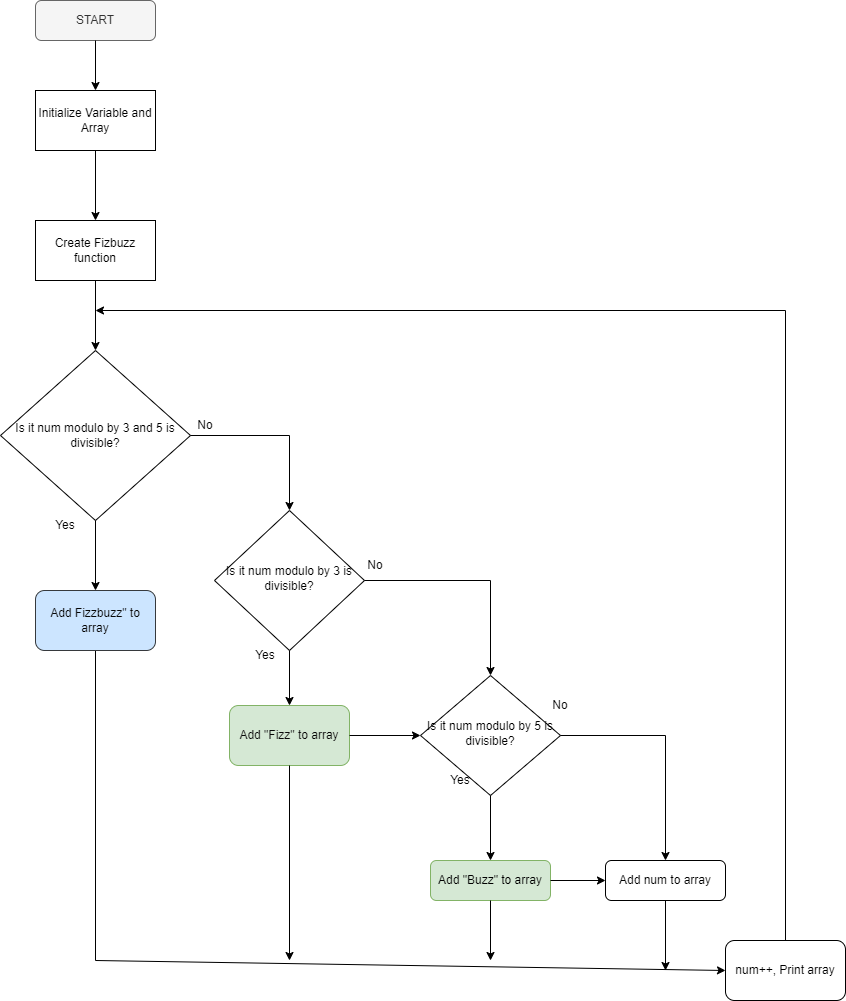

The diagram above was exported from draw.io. Its source (the exported page's mxGraphModel, read from the mxfile embedded in the PNG):
<mxGraphModel dx="868" dy="492" grid="1" gridSize="10" guides="1" tooltips="1" connect="1" arrows="1" fold="1" page="1" pageScale="1" pageWidth="827" pageHeight="1169" math="0" shadow="0">
  <root>
    <mxCell id="WIyWlLk6GJQsqaUBKTNV-0" />
    <mxCell id="WIyWlLk6GJQsqaUBKTNV-1" parent="WIyWlLk6GJQsqaUBKTNV-0" />
    <mxCell id="WIyWlLk6GJQsqaUBKTNV-3" value="START" style="rounded=1;whiteSpace=wrap;html=1;fontSize=12;glass=0;strokeWidth=1;shadow=0;fillColor=#f5f5f5;fontColor=#333333;strokeColor=#666666;" parent="WIyWlLk6GJQsqaUBKTNV-1" vertex="1">
      <mxGeometry x="160" y="80" width="120" height="40" as="geometry" />
    </mxCell>
    <mxCell id="WIyWlLk6GJQsqaUBKTNV-6" value="Is it num modulo by 3 is divisible?" style="rhombus;whiteSpace=wrap;html=1;shadow=0;fontFamily=Helvetica;fontSize=12;align=center;strokeWidth=1;spacing=6;spacingTop=-4;" parent="WIyWlLk6GJQsqaUBKTNV-1" vertex="1">
      <mxGeometry x="339" y="590" width="150" height="140" as="geometry" />
    </mxCell>
    <mxCell id="WIyWlLk6GJQsqaUBKTNV-7" value="Add num to array" style="rounded=1;whiteSpace=wrap;html=1;fontSize=12;glass=0;strokeWidth=1;shadow=0;" parent="WIyWlLk6GJQsqaUBKTNV-1" vertex="1">
      <mxGeometry x="730" y="940" width="120" height="40" as="geometry" />
    </mxCell>
    <mxCell id="WIyWlLk6GJQsqaUBKTNV-10" value="Is it num modulo by 5 is divisible?" style="rhombus;whiteSpace=wrap;html=1;shadow=0;fontFamily=Helvetica;fontSize=12;align=center;strokeWidth=1;spacing=6;spacingTop=-4;" parent="WIyWlLk6GJQsqaUBKTNV-1" vertex="1">
      <mxGeometry x="545" y="755" width="140" height="120" as="geometry" />
    </mxCell>
    <mxCell id="WIyWlLk6GJQsqaUBKTNV-12" value="&lt;font color=&quot;#000000&quot;&gt;Add &quot;Buzz&quot; to array&lt;/font&gt;" style="rounded=1;whiteSpace=wrap;html=1;fontSize=12;glass=0;strokeWidth=1;shadow=0;fillColor=#d5e8d4;strokeColor=#82b366;" parent="WIyWlLk6GJQsqaUBKTNV-1" vertex="1">
      <mxGeometry x="555" y="940" width="120" height="40" as="geometry" />
    </mxCell>
    <mxCell id="QeWuMS5CAlSkgfT8vbXG-0" value="Initialize Variable and Array" style="rounded=0;whiteSpace=wrap;html=1;" parent="WIyWlLk6GJQsqaUBKTNV-1" vertex="1">
      <mxGeometry x="160" y="170" width="120" height="60" as="geometry" />
    </mxCell>
    <mxCell id="QeWuMS5CAlSkgfT8vbXG-3" value="" style="endArrow=classic;html=1;rounded=0;exitX=0.5;exitY=1;exitDx=0;exitDy=0;entryX=0.5;entryY=0;entryDx=0;entryDy=0;" parent="WIyWlLk6GJQsqaUBKTNV-1" source="WIyWlLk6GJQsqaUBKTNV-3" target="QeWuMS5CAlSkgfT8vbXG-0" edge="1">
      <mxGeometry width="50" height="50" relative="1" as="geometry">
        <mxPoint x="270" y="310" as="sourcePoint" />
        <mxPoint x="320" y="260" as="targetPoint" />
      </mxGeometry>
    </mxCell>
    <mxCell id="QeWuMS5CAlSkgfT8vbXG-5" style="edgeStyle=orthogonalEdgeStyle;rounded=0;orthogonalLoop=1;jettySize=auto;html=1;exitX=0.5;exitY=1;exitDx=0;exitDy=0;" parent="WIyWlLk6GJQsqaUBKTNV-1" source="WIyWlLk6GJQsqaUBKTNV-7" target="WIyWlLk6GJQsqaUBKTNV-7" edge="1">
      <mxGeometry relative="1" as="geometry" />
    </mxCell>
    <mxCell id="QeWuMS5CAlSkgfT8vbXG-9" value="&lt;font color=&quot;#080808&quot;&gt;Add &quot;Fizz&quot; to array&lt;/font&gt;" style="rounded=1;whiteSpace=wrap;html=1;fillColor=#d5e8d4;strokeColor=#82b366;" parent="WIyWlLk6GJQsqaUBKTNV-1" vertex="1">
      <mxGeometry x="354" y="785" width="120" height="60" as="geometry" />
    </mxCell>
    <mxCell id="QeWuMS5CAlSkgfT8vbXG-10" style="edgeStyle=orthogonalEdgeStyle;rounded=0;orthogonalLoop=1;jettySize=auto;html=1;exitX=0.5;exitY=1;exitDx=0;exitDy=0;" parent="WIyWlLk6GJQsqaUBKTNV-1" source="WIyWlLk6GJQsqaUBKTNV-12" target="WIyWlLk6GJQsqaUBKTNV-12" edge="1">
      <mxGeometry relative="1" as="geometry" />
    </mxCell>
    <mxCell id="QeWuMS5CAlSkgfT8vbXG-11" value="num++, Print array" style="rounded=1;whiteSpace=wrap;html=1;" parent="WIyWlLk6GJQsqaUBKTNV-1" vertex="1">
      <mxGeometry x="850" y="1020" width="120" height="60" as="geometry" />
    </mxCell>
    <mxCell id="QeWuMS5CAlSkgfT8vbXG-15" value="" style="endArrow=classic;html=1;rounded=0;entryX=0.5;entryY=0;entryDx=0;entryDy=0;exitX=1;exitY=0.5;exitDx=0;exitDy=0;" parent="WIyWlLk6GJQsqaUBKTNV-1" source="WIyWlLk6GJQsqaUBKTNV-6" target="WIyWlLk6GJQsqaUBKTNV-10" edge="1">
      <mxGeometry width="50" height="50" relative="1" as="geometry">
        <mxPoint x="540" y="650" as="sourcePoint" />
        <mxPoint x="675" y="610" as="targetPoint" />
        <Array as="points">
          <mxPoint x="615" y="660" />
        </Array>
      </mxGeometry>
    </mxCell>
    <mxCell id="QeWuMS5CAlSkgfT8vbXG-16" value="" style="endArrow=classic;html=1;rounded=0;entryX=0;entryY=0.5;entryDx=0;entryDy=0;exitX=1;exitY=0.5;exitDx=0;exitDy=0;" parent="WIyWlLk6GJQsqaUBKTNV-1" source="QeWuMS5CAlSkgfT8vbXG-9" target="WIyWlLk6GJQsqaUBKTNV-10" edge="1">
      <mxGeometry width="50" height="50" relative="1" as="geometry">
        <mxPoint x="765" y="950" as="sourcePoint" />
        <mxPoint x="815" y="900" as="targetPoint" />
        <Array as="points" />
      </mxGeometry>
    </mxCell>
    <mxCell id="QeWuMS5CAlSkgfT8vbXG-17" value="" style="endArrow=classic;html=1;rounded=0;exitX=0.5;exitY=1;exitDx=0;exitDy=0;" parent="WIyWlLk6GJQsqaUBKTNV-1" source="WIyWlLk6GJQsqaUBKTNV-10" edge="1">
      <mxGeometry width="50" height="50" relative="1" as="geometry">
        <mxPoint x="765" y="950" as="sourcePoint" />
        <mxPoint x="615" y="940" as="targetPoint" />
        <Array as="points" />
      </mxGeometry>
    </mxCell>
    <mxCell id="QeWuMS5CAlSkgfT8vbXG-18" value="No" style="text;html=1;strokeColor=none;fillColor=none;align=center;verticalAlign=middle;whiteSpace=wrap;rounded=0;" parent="WIyWlLk6GJQsqaUBKTNV-1" vertex="1">
      <mxGeometry x="470" y="630" width="60" height="30" as="geometry" />
    </mxCell>
    <mxCell id="QeWuMS5CAlSkgfT8vbXG-20" value="Yes" style="text;html=1;strokeColor=none;fillColor=none;align=center;verticalAlign=middle;whiteSpace=wrap;rounded=0;" parent="WIyWlLk6GJQsqaUBKTNV-1" vertex="1">
      <mxGeometry x="555" y="845" width="60" height="30" as="geometry" />
    </mxCell>
    <mxCell id="QeWuMS5CAlSkgfT8vbXG-21" value="" style="endArrow=classic;html=1;rounded=0;exitX=1;exitY=0.5;exitDx=0;exitDy=0;entryX=0.5;entryY=0;entryDx=0;entryDy=0;" parent="WIyWlLk6GJQsqaUBKTNV-1" source="WIyWlLk6GJQsqaUBKTNV-10" target="WIyWlLk6GJQsqaUBKTNV-7" edge="1">
      <mxGeometry width="50" height="50" relative="1" as="geometry">
        <mxPoint x="705" y="800" as="sourcePoint" />
        <mxPoint x="755" y="800" as="targetPoint" />
        <Array as="points">
          <mxPoint x="790" y="815" />
        </Array>
      </mxGeometry>
    </mxCell>
    <mxCell id="QeWuMS5CAlSkgfT8vbXG-22" value="No" style="text;html=1;strokeColor=none;fillColor=none;align=center;verticalAlign=middle;whiteSpace=wrap;rounded=0;" parent="WIyWlLk6GJQsqaUBKTNV-1" vertex="1">
      <mxGeometry x="655" y="770" width="60" height="30" as="geometry" />
    </mxCell>
    <mxCell id="QeWuMS5CAlSkgfT8vbXG-24" value="Create Fizbuzz function" style="rounded=0;whiteSpace=wrap;html=1;" parent="WIyWlLk6GJQsqaUBKTNV-1" vertex="1">
      <mxGeometry x="160" y="300" width="120" height="60" as="geometry" />
    </mxCell>
    <mxCell id="QeWuMS5CAlSkgfT8vbXG-25" value="" style="endArrow=classic;html=1;rounded=0;exitX=0.5;exitY=1;exitDx=0;exitDy=0;entryX=0.5;entryY=0;entryDx=0;entryDy=0;" parent="WIyWlLk6GJQsqaUBKTNV-1" source="QeWuMS5CAlSkgfT8vbXG-0" target="QeWuMS5CAlSkgfT8vbXG-24" edge="1">
      <mxGeometry width="50" height="50" relative="1" as="geometry">
        <mxPoint x="370" y="580" as="sourcePoint" />
        <mxPoint x="420" y="530" as="targetPoint" />
        <Array as="points" />
      </mxGeometry>
    </mxCell>
    <mxCell id="QeWuMS5CAlSkgfT8vbXG-28" value="" style="endArrow=classic;html=1;rounded=0;exitX=0.5;exitY=1;exitDx=0;exitDy=0;entryX=0.5;entryY=0;entryDx=0;entryDy=0;" parent="WIyWlLk6GJQsqaUBKTNV-1" source="WIyWlLk6GJQsqaUBKTNV-6" target="QeWuMS5CAlSkgfT8vbXG-9" edge="1">
      <mxGeometry width="50" height="50" relative="1" as="geometry">
        <mxPoint x="450" y="770" as="sourcePoint" />
        <mxPoint x="414" y="760" as="targetPoint" />
      </mxGeometry>
    </mxCell>
    <mxCell id="QeWuMS5CAlSkgfT8vbXG-29" value="Yes" style="text;html=1;strokeColor=none;fillColor=none;align=center;verticalAlign=middle;whiteSpace=wrap;rounded=0;" parent="WIyWlLk6GJQsqaUBKTNV-1" vertex="1">
      <mxGeometry x="360" y="720" width="60" height="30" as="geometry" />
    </mxCell>
    <mxCell id="QeWuMS5CAlSkgfT8vbXG-34" value="Is it num modulo by 3 and 5 is divisible?" style="rhombus;whiteSpace=wrap;html=1;" parent="WIyWlLk6GJQsqaUBKTNV-1" vertex="1">
      <mxGeometry x="125" y="430" width="190" height="170" as="geometry" />
    </mxCell>
    <mxCell id="QeWuMS5CAlSkgfT8vbXG-35" value="" style="endArrow=classic;html=1;rounded=0;exitX=0.5;exitY=1;exitDx=0;exitDy=0;entryX=0.5;entryY=0;entryDx=0;entryDy=0;" parent="WIyWlLk6GJQsqaUBKTNV-1" source="QeWuMS5CAlSkgfT8vbXG-24" target="QeWuMS5CAlSkgfT8vbXG-34" edge="1">
      <mxGeometry width="50" height="50" relative="1" as="geometry">
        <mxPoint x="490" y="600" as="sourcePoint" />
        <mxPoint x="540" y="550" as="targetPoint" />
      </mxGeometry>
    </mxCell>
    <mxCell id="QeWuMS5CAlSkgfT8vbXG-36" value="" style="endArrow=classic;html=1;rounded=0;exitX=1;exitY=0.5;exitDx=0;exitDy=0;entryX=0.5;entryY=0;entryDx=0;entryDy=0;" parent="WIyWlLk6GJQsqaUBKTNV-1" source="QeWuMS5CAlSkgfT8vbXG-34" target="WIyWlLk6GJQsqaUBKTNV-6" edge="1">
      <mxGeometry width="50" height="50" relative="1" as="geometry">
        <mxPoint x="530" y="640" as="sourcePoint" />
        <mxPoint x="580" y="590" as="targetPoint" />
        <Array as="points">
          <mxPoint x="414" y="515" />
        </Array>
      </mxGeometry>
    </mxCell>
    <mxCell id="QeWuMS5CAlSkgfT8vbXG-38" value="" style="endArrow=classic;html=1;rounded=0;exitX=0.5;exitY=1;exitDx=0;exitDy=0;entryX=0.5;entryY=0;entryDx=0;entryDy=0;" parent="WIyWlLk6GJQsqaUBKTNV-1" source="QeWuMS5CAlSkgfT8vbXG-34" edge="1">
      <mxGeometry width="50" height="50" relative="1" as="geometry">
        <mxPoint x="530" y="630" as="sourcePoint" />
        <mxPoint x="220" y="670" as="targetPoint" />
      </mxGeometry>
    </mxCell>
    <mxCell id="QeWuMS5CAlSkgfT8vbXG-39" value="" style="endArrow=classic;html=1;rounded=0;exitX=1;exitY=0.5;exitDx=0;exitDy=0;entryX=0;entryY=0.5;entryDx=0;entryDy=0;" parent="WIyWlLk6GJQsqaUBKTNV-1" source="WIyWlLk6GJQsqaUBKTNV-12" target="WIyWlLk6GJQsqaUBKTNV-7" edge="1">
      <mxGeometry width="50" height="50" relative="1" as="geometry">
        <mxPoint x="760" y="1050" as="sourcePoint" />
        <mxPoint x="810" y="1000" as="targetPoint" />
      </mxGeometry>
    </mxCell>
    <mxCell id="QeWuMS5CAlSkgfT8vbXG-41" value="Yes" style="text;html=1;strokeColor=none;fillColor=none;align=center;verticalAlign=middle;whiteSpace=wrap;rounded=0;" parent="WIyWlLk6GJQsqaUBKTNV-1" vertex="1">
      <mxGeometry x="160" y="590" width="60" height="30" as="geometry" />
    </mxCell>
    <mxCell id="QeWuMS5CAlSkgfT8vbXG-42" value="No" style="text;html=1;strokeColor=none;fillColor=none;align=center;verticalAlign=middle;whiteSpace=wrap;rounded=0;" parent="WIyWlLk6GJQsqaUBKTNV-1" vertex="1">
      <mxGeometry x="300" y="490" width="60" height="30" as="geometry" />
    </mxCell>
    <mxCell id="QeWuMS5CAlSkgfT8vbXG-43" value="" style="endArrow=classic;html=1;rounded=0;exitX=0.5;exitY=1;exitDx=0;exitDy=0;entryX=0;entryY=0.5;entryDx=0;entryDy=0;" parent="WIyWlLk6GJQsqaUBKTNV-1" target="QeWuMS5CAlSkgfT8vbXG-11" edge="1">
      <mxGeometry width="50" height="50" relative="1" as="geometry">
        <mxPoint x="220" y="730" as="sourcePoint" />
        <mxPoint x="460" y="1110" as="targetPoint" />
        <Array as="points">
          <mxPoint x="220" y="1040" />
        </Array>
      </mxGeometry>
    </mxCell>
    <mxCell id="QeWuMS5CAlSkgfT8vbXG-44" value="&lt;font style=&quot;&quot;&gt;Add Fizzbuzz&quot; to array&lt;/font&gt;" style="rounded=1;whiteSpace=wrap;html=1;fillColor=#cce5ff;strokeColor=#36393d;fontColor=#050505;" parent="WIyWlLk6GJQsqaUBKTNV-1" vertex="1">
      <mxGeometry x="160" y="670" width="120" height="60" as="geometry" />
    </mxCell>
    <mxCell id="QeWuMS5CAlSkgfT8vbXG-45" value="" style="endArrow=classic;html=1;rounded=0;exitX=0.5;exitY=1;exitDx=0;exitDy=0;" parent="WIyWlLk6GJQsqaUBKTNV-1" source="QeWuMS5CAlSkgfT8vbXG-9" edge="1">
      <mxGeometry width="50" height="50" relative="1" as="geometry">
        <mxPoint x="640" y="930" as="sourcePoint" />
        <mxPoint x="414" y="1040" as="targetPoint" />
      </mxGeometry>
    </mxCell>
    <mxCell id="QeWuMS5CAlSkgfT8vbXG-46" value="" style="endArrow=classic;html=1;rounded=0;exitX=0.5;exitY=1;exitDx=0;exitDy=0;" parent="WIyWlLk6GJQsqaUBKTNV-1" source="WIyWlLk6GJQsqaUBKTNV-12" edge="1">
      <mxGeometry width="50" height="50" relative="1" as="geometry">
        <mxPoint x="640" y="930" as="sourcePoint" />
        <mxPoint x="615" y="1040" as="targetPoint" />
      </mxGeometry>
    </mxCell>
    <mxCell id="QeWuMS5CAlSkgfT8vbXG-47" value="" style="endArrow=classic;html=1;rounded=0;exitX=0.5;exitY=1;exitDx=0;exitDy=0;" parent="WIyWlLk6GJQsqaUBKTNV-1" source="WIyWlLk6GJQsqaUBKTNV-7" edge="1">
      <mxGeometry width="50" height="50" relative="1" as="geometry">
        <mxPoint x="790" y="1010" as="sourcePoint" />
        <mxPoint x="790" y="1050" as="targetPoint" />
      </mxGeometry>
    </mxCell>
    <mxCell id="QeWuMS5CAlSkgfT8vbXG-48" value="" style="endArrow=classic;html=1;rounded=0;exitX=0.5;exitY=0;exitDx=0;exitDy=0;" parent="WIyWlLk6GJQsqaUBKTNV-1" source="QeWuMS5CAlSkgfT8vbXG-11" edge="1">
      <mxGeometry width="50" height="50" relative="1" as="geometry">
        <mxPoint x="870" y="680" as="sourcePoint" />
        <mxPoint x="220" y="390" as="targetPoint" />
        <Array as="points">
          <mxPoint x="910" y="390" />
        </Array>
      </mxGeometry>
    </mxCell>
  </root>
</mxGraphModel>